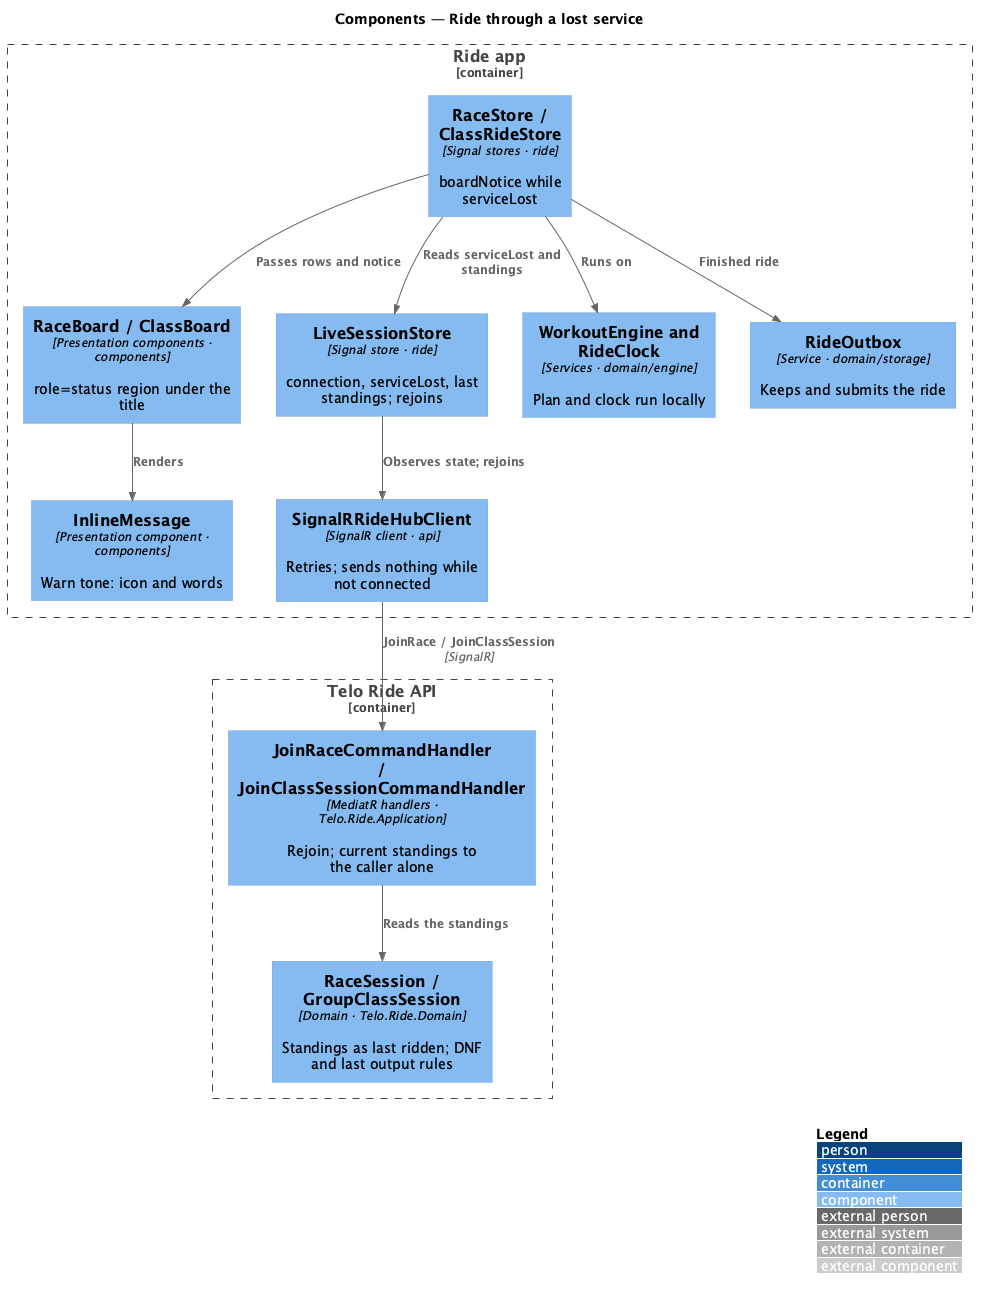

The diagram above was rendered by PlantUML. Its source (embedded in the PNG):
@startuml
!include <C4/C4_Component>
LAYOUT_WITH_LEGEND()
title Components — Ride through a lost service

Container_Boundary(app, "Ride app") {
  Component(stores, "RaceStore / ClassRideStore", "Signal stores · ride", "boardNotice while serviceLost")
  Component(board, "RaceBoard / ClassBoard", "Presentation components · components", "role=status region under the title")
  Component(notice, "InlineMessage", "Presentation component · components", "Warn tone: icon and words")
  Component(store, "LiveSessionStore", "Signal store · ride", "connection, serviceLost, last standings; rejoins")
  Component(hubc, "SignalRRideHubClient", "SignalR client · api", "Retries; sends nothing while not connected")
  Component(engine, "WorkoutEngine and RideClock", "Services · domain/engine", "Plan and clock run locally")
  Component(outbox, "RideOutbox", "Service · domain/storage", "Keeps and submits the ride")
}
Container_Boundary(api, "Telo Ride API") {
  Component(join, "JoinRaceCommandHandler / JoinClassSessionCommandHandler", "MediatR handlers · Telo.Ride.Application", "Rejoin; current standings to the caller alone")
  Component(session, "RaceSession / GroupClassSession", "Domain · Telo.Ride.Domain", "Standings as last ridden; DNF and last output rules")
}
Rel(stores, store, "Reads serviceLost and standings")
Rel(stores, board, "Passes rows and notice")
Rel(board, notice, "Renders")
Rel(stores, engine, "Runs on")
Rel(store, hubc, "Observes state; rejoins")
Rel(hubc, join, "JoinRace / JoinClassSession", "SignalR")
Rel(join, session, "Reads the standings")
Rel(stores, outbox, "Finished ride", "")
@enduml